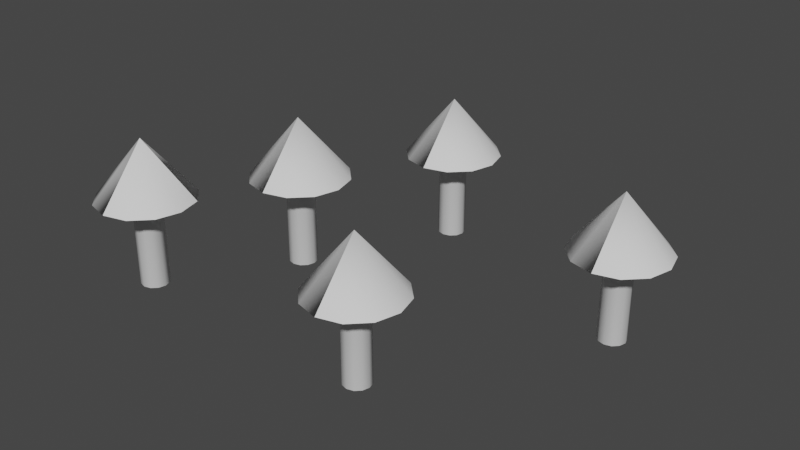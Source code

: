 # Source: HexModel_Forest.blend  (saved by Blender 3.2.14; exported with 4.5.12 LTS)
import bpy
from mathutils import Matrix  # noqa: F401  (used for matrix-valued properties, if any)

bpy.ops.wm.read_factory_settings(use_empty=True)
scene = bpy.context.scene
scene.name = 'Scene'

# ---- collections
col_collection = bpy.data.collections.new('Collection'); scene.collection.children.link(col_collection)

# ---- world
world_world = bpy.data.worlds.new('World'); scene.world = world_world
world_world.use_nodes = True; world_world.node_tree.nodes.clear()
_N = world_world.node_tree.nodes; _L = world_world.node_tree.links
n0 = _N.new('ShaderNodeOutputWorld'); n0.name = 'World Output'; n0.location = (300, 300)
n1 = _N.new('ShaderNodeBackground'); n1.name = 'Background'; n1.location = (10, 300)
n1.inputs[0].default_value = (0.05088, 0.05088, 0.05088, 1.0)
_L.new(n1.outputs[0], n0.inputs[0])
n0.is_active_output = True
world_world.color = (0.05088, 0.05088, 0.05088)
world_world.use_sun_shadow = False
world_world.sun_shadow_jitter_overblur = 0.0

# ---- meshes
me_cylinder_002 = bpy.data.meshes.new('Cylinder.002')
me_cylinder_002.from_pydata([(0.0, 1.0, -1.0), (0.0, 1.0, 1.0), (0.5, 0.866, -1.0), (0.5, 0.866, 1.0), (0.866, 0.5, -1.0), (0.866, 0.5, 1.0), (1.0, -4.371e-08, -1.0), (1.0, -4.371e-08, 1.0), (0.866, -0.5, -1.0), (0.866, -0.5, 1.0), (0.5, -0.866, -1.0), (0.5, -0.866, 1.0), (-8.742e-08, -1.0, -1.0), (-8.742e-08, -1.0, 1.0), (-0.5, -0.866, -1.0), (-0.5, -0.866, 1.0), (-0.866, -0.5, -1.0), (-0.866, -0.5, 1.0), (-1.0, 1.192e-08, -1.0), (-1.0, 1.192e-08, 1.0), (-0.866, 0.5, -1.0), (-0.866, 0.5, 1.0), (-0.5, 0.866, -1.0), (-0.5, 0.866, 1.0), (1.73, 2.997, 1.0), (1.456e-08, 3.461, 1.0), (2.997, 1.73, 1.0), (3.461, -1.416e-07, 1.0), (2.997, -1.73, 1.0), (1.73, -2.997, 1.0), (-2.88e-07, -3.461, 1.0), (-1.73, -2.997, 1.0), (-2.997, -1.73, 1.0), (-3.461, 5.097e-08, 1.0), (-2.997, 1.73, 1.0), (-1.73, 2.997, 1.0), (6.437e-08, 4.291e-08, 2.332), (0.0, 1.0, -1.0), (0.5, 0.866, -1.0), (0.866, 0.5, -1.0), (1.0, -4.371e-08, -1.0), (0.866, -0.5, -1.0), (0.5, -0.866, -1.0), (-0.866, 0.5, -1.0), (-0.5, 0.866, -1.0), (1.73, 2.997, 1.0), (1.456e-08, 3.461, 1.0), (2.997, 1.73, 1.0), (3.461, -1.416e-07, 1.0), (2.997, -1.73, 1.0), (1.73, -2.997, 1.0), (-2.88e-07, -3.461, 1.0), (-2.997, 1.73, 1.0), (-1.73, 2.997, 1.0), (6.437e-08, 4.291e-08, 2.332), (-10.29, 7.063, -0.2377), (-10.29, 7.063, 1.762), (-9.794, 6.929, -0.2377), (-9.794, 6.929, 1.762), (-9.428, 6.563, -0.2377), (-9.428, 6.563, 1.762), (-9.294, 6.063, -0.2377), (-9.294, 6.063, 1.762), (-9.428, 5.563, -0.2377), (-9.428, 5.563, 1.762), (-9.794, 5.197, -0.2377), (-9.794, 5.197, 1.762), (-10.29, 5.063, -0.2377), (-10.29, 5.063, 1.762), (-10.79, 5.197, -0.2377), (-10.79, 5.197, 1.762), (-11.16, 5.563, -0.2377), (-11.16, 5.563, 1.762), (-11.29, 6.063, -0.2377), (-11.29, 6.063, 1.762), (-11.16, 6.563, -0.2377), (-11.16, 6.563, 1.762), (-10.79, 6.929, -0.2377), (-10.79, 6.929, 1.762), (-8.564, 9.06, 1.762), (-10.29, 9.523, 1.762), (-7.297, 7.793, 1.762), (-6.833, 6.063, 1.762), (-7.297, 4.332, 1.762), (-8.564, 3.065, 1.762), (-10.29, 2.602, 1.762), (-12.02, 3.065, 1.762), (-13.29, 4.332, 1.762), (-13.75, 6.063, 1.762), (-13.29, 7.793, 1.762), (-12.02, 9.06, 1.762), (-10.29, 6.063, 3.095), (-10.29, 7.063, -0.2377), (-9.794, 6.929, -0.2377), (-9.428, 6.563, -0.2377), (-9.294, 6.063, -0.2377), (-9.428, 5.563, -0.2377), (-9.794, 5.197, -0.2377), (-10.29, 5.063, -0.2377), (-11.16, 6.563, -0.2377), (-10.79, 6.929, -0.2377), (-8.564, 9.06, 1.762), (-10.29, 9.523, 1.762), (-7.297, 7.793, 1.762), (-6.833, 6.063, 1.762), (-7.297, 4.332, 1.762), (-8.564, 3.065, 1.762), (-10.29, 2.602, 1.762), (-13.29, 7.793, 1.762), (-12.02, 9.06, 1.762), (-10.29, 6.063, 3.095), (-6.716, 19.16, -0.6788), (-6.716, 19.16, 1.321), (-6.216, 19.03, -0.6788), (-6.216, 19.03, 1.321), (-5.85, 18.66, -0.6788), (-5.85, 18.66, 1.321), (-5.716, 18.16, -0.6788), (-5.716, 18.16, 1.321), (-5.85, 17.66, -0.6788), (-5.85, 17.66, 1.321), (-6.216, 17.3, -0.6788), (-6.216, 17.3, 1.321), (-6.716, 17.16, -0.6788), (-6.716, 17.16, 1.321), (-7.216, 17.3, -0.6788), (-7.216, 17.3, 1.321), (-7.582, 17.66, -0.6788), (-7.582, 17.66, 1.321), (-7.716, 18.16, -0.6788), (-7.716, 18.16, 1.321), (-7.582, 18.66, -0.6788), (-7.582, 18.66, 1.321), (-7.216, 19.03, -0.6788), (-7.216, 19.03, 1.321), (-4.986, 21.16, 1.321), (-6.716, 21.62, 1.321), (-3.719, 19.89, 1.321), (-3.255, 18.16, 1.321), (-3.719, 16.43, 1.321), (-4.986, 15.17, 1.321), (-6.716, 14.7, 1.321), (-8.446, 15.17, 1.321), (-9.713, 16.43, 1.321), (-10.18, 18.16, 1.321), (-9.713, 19.89, 1.321), (-8.446, 21.16, 1.321), (-6.716, 18.16, 2.654), (-6.716, 19.16, -0.6788), (-6.216, 19.03, -0.6788), (-5.85, 18.66, -0.6788), (-5.716, 18.16, -0.6788), (-5.85, 17.66, -0.6788), (-6.216, 17.3, -0.6788), (-7.582, 18.66, -0.6788), (-7.216, 19.03, -0.6788), (-4.986, 21.16, 1.321), (-6.716, 21.62, 1.321), (-3.719, 19.89, 1.321), (-3.255, 18.16, 1.321), (-3.719, 16.43, 1.321), (-4.986, 15.17, 1.321), (-6.716, 14.7, 1.321), (-9.713, 19.89, 1.321), (-8.446, 21.16, 1.321), (-6.716, 18.16, 2.654), (-16.5, -0.8744, -0.417), (-16.5, -0.8744, 1.583), (-16.0, -1.008, -0.417), (-16.0, -1.008, 1.583), (-15.63, -1.374, -0.417), (-15.63, -1.374, 1.583), (-15.5, -1.874, -0.417), (-15.5, -1.874, 1.583), (-15.63, -2.374, -0.417), (-15.63, -2.374, 1.583), (-16.0, -2.74, -0.417), (-16.0, -2.74, 1.583), (-16.5, -2.874, -0.417), (-16.5, -2.874, 1.583), (-17.0, -2.74, -0.417), (-17.0, -2.74, 1.583), (-17.36, -2.374, -0.417), (-17.36, -2.374, 1.583), (-17.5, -1.874, -0.417), (-17.5, -1.874, 1.583), (-17.36, -1.374, -0.417), (-17.36, -1.374, 1.583), (-17.0, -1.008, -0.417), (-17.0, -1.008, 1.583), (-14.77, 1.123, 1.583), (-16.5, 1.587, 1.583), (-13.5, -0.1439, 1.583), (-13.04, -1.874, 1.583), (-13.5, -3.605, 1.583), (-14.77, -4.872, 1.583), (-16.5, -5.335, 1.583), (-18.23, -4.872, 1.583), (-19.49, -3.605, 1.583), (-19.96, -1.874, 1.583), (-19.49, -0.1439, 1.583), (-18.23, 1.123, 1.583), (-16.5, -1.874, 2.915), (-16.5, -0.8744, -0.417), (-16.0, -1.008, -0.417), (-15.63, -1.374, -0.417), (-15.5, -1.874, -0.417), (-15.63, -2.374, -0.417), (-16.0, -2.74, -0.417), (-17.36, -1.374, -0.417), (-17.0, -1.008, -0.417), (-13.5, -0.1439, 1.583), (-13.04, -1.874, 1.583), (-13.5, -3.605, 1.583), (-14.77, -4.872, 1.583), (-16.5, -5.335, 1.583), (-19.49, -0.1439, 1.583), (-18.23, 1.123, 1.583), (-16.5, -1.874, 2.915), (9.688, 14.7, -0.8842), (9.688, 14.7, 1.116), (10.19, 14.56, -0.8842), (10.19, 14.56, 1.116), (10.55, 14.2, -0.8842), (10.55, 14.2, 1.116), (10.69, 13.7, -0.8842), (10.69, 13.7, 1.116), (10.55, 13.2, -0.8842), (10.55, 13.2, 1.116), (10.19, 12.83, -0.8842), (10.19, 12.83, 1.116), (9.688, 12.7, -0.8842), (9.688, 12.7, 1.116), (9.188, 12.83, -0.8842), (9.188, 12.83, 1.116), (8.822, 13.2, -0.8842), (8.822, 13.2, 1.116), (8.688, 13.7, -0.8842), (8.688, 13.7, 1.116), (8.822, 14.2, -0.8842), (8.822, 14.2, 1.116), (9.188, 14.56, -0.8842), (9.188, 14.56, 1.116), (11.42, 16.7, 1.116), (9.688, 17.16, 1.116), (12.69, 15.43, 1.116), (13.15, 13.7, 1.116), (12.69, 11.97, 1.116), (11.42, 10.7, 1.116), (9.688, 10.24, 1.116), (7.957, 10.7, 1.116), (6.691, 11.97, 1.116), (6.227, 13.7, 1.116), (6.691, 15.43, 1.116), (7.957, 16.7, 1.116), (9.688, 13.7, 2.448), (9.688, 14.7, -0.8842), (10.19, 14.56, -0.8842), (10.55, 14.2, -0.8842), (10.69, 13.7, -0.8842), (10.55, 13.2, -0.8842), (10.19, 12.83, -0.8842), (8.822, 14.2, -0.8842), (9.188, 14.56, -0.8842), (11.42, 16.7, 1.116), (9.688, 17.16, 1.116), (12.69, 15.43, 1.116), (13.15, 13.7, 1.116), (12.69, 11.97, 1.116), (11.42, 10.7, 1.116), (9.688, 10.24, 1.116), (6.691, 15.43, 1.116), (7.957, 16.7, 1.116), (9.688, 13.7, 2.448)], [(37, 38), (38, 39), (39, 40), (40, 41), (41, 42), (43, 44), (44, 37), (92, 93), (93, 94), (94, 95), (95, 96), (96, 97), (97, 98), (99, 100), (100, 92), (148, 149), (149, 150), (150, 151), (151, 152), (152, 153), (154, 155), (155, 148), (203, 204), (204, 205), (205, 206), (206, 207), (207, 208), (209, 210), (210, 203), (256, 257), (257, 258), (258, 259), (259, 260), (260, 261), (262, 263), (263, 256)], [(0, 1, 3, 2), (2, 3, 5, 4), (4, 5, 7, 6), (6, 7, 9, 8), (8, 9, 11, 10), (10, 11, 13, 12), (12, 13, 15, 14), (14, 15, 17, 16), (16, 17, 19, 18), (18, 19, 21, 20), (21, 19, 33, 34), (20, 21, 23, 22), (22, 23, 1, 0), (0, 2, 4, 6, 8, 10, 12, 14, 16, 18, 20, 22), (19, 17, 32, 33), (17, 15, 31, 32), (15, 13, 30, 31), (13, 11, 29, 30), (11, 9, 28, 29), (9, 7, 27, 28), (1, 23, 35, 25), (3, 1, 25, 24), (7, 5, 26, 27), (23, 21, 34, 35), (5, 3, 24, 26), (34, 33, 36), (33, 32, 36), (32, 31, 36), (31, 30, 36), (45, 46, 54), (46, 53, 54), (53, 52, 54), (51, 50, 54), (50, 49, 54), (49, 48, 54), (48, 47, 54), (47, 45, 54), (55, 56, 58, 57), (57, 58, 60, 59), (59, 60, 62, 61), (61, 62, 64, 63), (63, 64, 66, 65), (65, 66, 68, 67), (67, 68, 70, 69), (69, 70, 72, 71), (71, 72, 74, 73), (73, 74, 76, 75), (76, 74, 88, 89), (75, 76, 78, 77), (77, 78, 56, 55), (55, 57, 59, 61, 63, 65, 67, 69, 71, 73, 75, 77), (74, 72, 87, 88), (72, 70, 86, 87), (70, 68, 85, 86), (68, 66, 84, 85), (66, 64, 83, 84), (64, 62, 82, 83), (56, 78, 90, 80), (58, 56, 80, 79), (62, 60, 81, 82), (78, 76, 89, 90), (60, 58, 79, 81), (89, 88, 91), (88, 87, 91), (87, 86, 91), (86, 85, 91), (101, 102, 110), (102, 109, 110), (109, 108, 110), (107, 106, 110), (106, 105, 110), (105, 104, 110), (104, 103, 110), (103, 101, 110), (111, 112, 114, 113), (113, 114, 116, 115), (115, 116, 118, 117), (117, 118, 120, 119), (119, 120, 122, 121), (121, 122, 124, 123), (123, 124, 126, 125), (125, 126, 128, 127), (127, 128, 130, 129), (129, 130, 132, 131), (132, 130, 144, 145), (131, 132, 134, 133), (133, 134, 112, 111), (111, 113, 115, 117, 119, 121, 123, 125, 127, 129, 131, 133), (130, 128, 143, 144), (128, 126, 142, 143), (126, 124, 141, 142), (124, 122, 140, 141), (122, 120, 139, 140), (120, 118, 138, 139), (112, 134, 146, 136), (114, 112, 136, 135), (118, 116, 137, 138), (134, 132, 145, 146), (116, 114, 135, 137), (145, 144, 147), (144, 143, 147), (143, 142, 147), (142, 141, 147), (156, 157, 165), (157, 164, 165), (164, 163, 165), (162, 161, 165), (161, 160, 165), (160, 159, 165), (159, 158, 165), (158, 156, 165), (166, 167, 169, 168), (168, 169, 171, 170), (170, 171, 173, 172), (172, 173, 175, 174), (174, 175, 177, 176), (176, 177, 179, 178), (178, 179, 181, 180), (180, 181, 183, 182), (182, 183, 185, 184), (184, 185, 187, 186), (187, 185, 199, 200), (186, 187, 189, 188), (188, 189, 167, 166), (166, 168, 170, 172, 174, 176, 178, 180, 182, 184, 186, 188), (185, 183, 198, 199), (183, 181, 197, 198), (181, 179, 196, 197), (179, 177, 195, 196), (177, 175, 194, 195), (175, 173, 193, 194), (167, 189, 201, 191), (169, 167, 191, 190), (173, 171, 192, 193), (189, 187, 200, 201), (171, 169, 190, 192), (190, 191, 202), (191, 201, 202), (200, 199, 202), (199, 198, 202), (198, 197, 202), (197, 196, 202), (192, 190, 202), (217, 216, 218), (215, 214, 218), (214, 213, 218), (213, 212, 218), (212, 211, 218), (219, 220, 222, 221), (221, 222, 224, 223), (223, 224, 226, 225), (225, 226, 228, 227), (227, 228, 230, 229), (229, 230, 232, 231), (231, 232, 234, 233), (233, 234, 236, 235), (235, 236, 238, 237), (237, 238, 240, 239), (240, 238, 252, 253), (239, 240, 242, 241), (241, 242, 220, 219), (219, 221, 223, 225, 227, 229, 231, 233, 235, 237, 239, 241), (238, 236, 251, 252), (236, 234, 250, 251), (234, 232, 249, 250), (232, 230, 248, 249), (230, 228, 247, 248), (228, 226, 246, 247), (220, 242, 254, 244), (222, 220, 244, 243), (226, 224, 245, 246), (242, 240, 253, 254), (224, 222, 243, 245), (253, 252, 255), (252, 251, 255), (251, 250, 255), (250, 249, 255), (264, 265, 273), (265, 272, 273), (272, 271, 273), (270, 269, 273), (269, 268, 273), (268, 267, 273), (267, 266, 273), (266, 264, 273)])
me_cylinder_002.polygons.foreach_set('use_smooth', [True] * 185)
_uv = me_cylinder_002.uv_layers.new(name='UVMap')
_uv.uv.foreach_set('vector', [1.0, 0.5, 1.0, 1.0, 0.9167, 1.0, 0.9167, 0.5, 0.9167, 0.5, 0.9167, 1.0, 0.8333, 1.0, 0.8333, 0.5, 0.8333, 0.5, 0.8333, 1.0, 0.75, 1.0, 0.75, 0.5, 0.75, 0.5, 0.75, 1.0, 0.6667, 1.0, 0.6667, 0.5, 0.6667, 0.5, 0.6667, 1.0, 0.5833, 1.0, 0.5833, 0.5, 0.5833, 0.5, 0.5833, 1.0, 0.5, 1.0, 0.5, 0.5, 0.5, 0.5, 0.5, 1.0, 0.4167, 1.0, 0.4167, 0.5, 0.4167, 0.5, 0.4167, 1.0, 0.3333, 1.0, 0.3333, 0.5, 0.3333, 0.5, 0.3333, 1.0, 0.25, 1.0, 0.25, 0.5, 0.25, 0.5, 0.25, 1.0, 0.1667, 1.0, 0.1667, 0.5, 0.1667, 1.0, 0.25, 1.0, 0.25, 1.0, 0.1667, 1.0, 0.1667, 0.5, 0.1667, 1.0, 0.08333, 1.0, 0.08333, 0.5, 0.08333, 0.5, 0.08333, 1.0, 7.451e-08, 1.0, 7.451e-08, 0.5, 0.75, 0.49, 0.87, 0.4578, 0.9578, 0.37, 0.99, 0.25, 0.9578, 0.13, 0.87, 0.04215, 0.75, 0.01, 0.63, 0.04215, 0.5422, 0.13, 0.51, 0.25, 0.5422, 0.37, 0.63, 0.4578, 0.25, 1.0, 0.3333, 1.0, 0.3333, 1.0, 0.25, 1.0, 0.3333, 1.0, 0.4167, 1.0, 0.4167, 1.0, 0.3333, 1.0, 0.4167, 1.0, 0.5, 1.0, 0.5, 1.0, 0.4167, 1.0, 0.5, 1.0, 0.5833, 1.0, 0.5833, 1.0, 0.5, 1.0, 0.5833, 1.0, 0.6667, 1.0, 0.6667, 1.0, 0.5833, 1.0, 0.6667, 1.0, 0.75, 1.0, 0.75, 1.0, 0.6667, 1.0, 7.451e-08, 1.0, 0.08333, 1.0, 0.08333, 1.0, 7.451e-08, 1.0, 0.9167, 1.0, 1.0, 1.0, 1.0, 1.0, 0.9167, 1.0, 0.75, 1.0, 0.8333, 1.0, 0.8333, 1.0, 0.75, 1.0, 0.08333, 1.0, 0.1667, 1.0, 0.1667, 1.0, 0.08333, 1.0, 0.8333, 1.0, 0.9167, 1.0, 0.9167, 1.0, 0.8333, 1.0, 0.04215, 0.37, 0.01, 0.25, 0.25, 0.25, 0.01, 0.25, 0.04215, 0.13, 0.25, 0.25, 0.04215, 0.13, 0.13, 0.04215, 0.25, 0.25, 0.13, 0.04215, 0.25, 0.01, 0.25, 0.25, 0.37, 0.4578, 0.25, 0.49, 0.25, 0.25, 0.25, 0.49, 0.13, 0.4578, 0.25, 0.25, 0.13, 0.4578, 0.04215, 0.37, 0.25, 0.25, 0.25, 0.01, 0.37, 0.04215, 0.25, 0.25, 0.37, 0.04215, 0.4578, 0.13, 0.25, 0.25, 0.4578, 0.13, 0.49, 0.25, 0.25, 0.25, 0.49, 0.25, 0.4578, 0.37, 0.25, 0.25, 0.4578, 0.37, 0.37, 0.4578, 0.25, 0.25, 1.0, 0.5, 1.0, 1.0, 0.9167, 1.0, 0.9167, 0.5, 0.9167, 0.5, 0.9167, 1.0, 0.8333, 1.0, 0.8333, 0.5, 0.8333, 0.5, 0.8333, 1.0, 0.75, 1.0, 0.75, 0.5, 0.75, 0.5, 0.75, 1.0, 0.6667, 1.0, 0.6667, 0.5, 0.6667, 0.5, 0.6667, 1.0, 0.5833, 1.0, 0.5833, 0.5, 0.5833, 0.5, 0.5833, 1.0, 0.5, 1.0, 0.5, 0.5, 0.5, 0.5, 0.5, 1.0, 0.4167, 1.0, 0.4167, 0.5, 0.4167, 0.5, 0.4167, 1.0, 0.3333, 1.0, 0.3333, 0.5, 0.3333, 0.5, 0.3333, 1.0, 0.25, 1.0, 0.25, 0.5, 0.25, 0.5, 0.25, 1.0, 0.1667, 1.0, 0.1667, 0.5, 0.1667, 1.0, 0.25, 1.0, 0.25, 1.0, 0.1667, 1.0, 0.1667, 0.5, 0.1667, 1.0, 0.08333, 1.0, 0.08333, 0.5, 0.08333, 0.5, 0.08333, 1.0, 7.451e-08, 1.0, 7.451e-08, 0.5, 0.75, 0.49, 0.87, 0.4578, 0.9578, 0.37, 0.99, 0.25, 0.9578, 0.13, 0.87, 0.04215, 0.75, 0.01, 0.63, 0.04215, 0.5422, 0.13, 0.51, 0.25, 0.5422, 0.37, 0.63, 0.4578, 0.25, 1.0, 0.3333, 1.0, 0.3333, 1.0, 0.25, 1.0, 0.3333, 1.0, 0.4167, 1.0, 0.4167, 1.0, 0.3333, 1.0, 0.4167, 1.0, 0.5, 1.0, 0.5, 1.0, 0.4167, 1.0, 0.5, 1.0, 0.5833, 1.0, 0.5833, 1.0, 0.5, 1.0, 0.5833, 1.0, 0.6667, 1.0, 0.6667, 1.0, 0.5833, 1.0, 0.6667, 1.0, 0.75, 1.0, 0.75, 1.0, 0.6667, 1.0, 7.451e-08, 1.0, 0.08333, 1.0, 0.08333, 1.0, 7.451e-08, 1.0, 0.9167, 1.0, 1.0, 1.0, 1.0, 1.0, 0.9167, 1.0, 0.75, 1.0, 0.8333, 1.0, 0.8333, 1.0, 0.75, 1.0, 0.08333, 1.0, 0.1667, 1.0, 0.1667, 1.0, 0.08333, 1.0, 0.8333, 1.0, 0.9167, 1.0, 0.9167, 1.0, 0.8333, 1.0, 0.04215, 0.37, 0.01, 0.25, 0.25, 0.25, 0.01, 0.25, 0.04215, 0.13, 0.25, 0.25, 0.04215, 0.13, 0.13, 0.04215, 0.25, 0.25, 0.13, 0.04215, 0.25, 0.01, 0.25, 0.25, 0.37, 0.4578, 0.25, 0.49, 0.25, 0.25, 0.25, 0.49, 0.13, 0.4578, 0.25, 0.25, 0.13, 0.4578, 0.04215, 0.37, 0.25, 0.25, 0.25, 0.01, 0.37, 0.04215, 0.25, 0.25, 0.37, 0.04215, 0.4578, 0.13, 0.25, 0.25, 0.4578, 0.13, 0.49, 0.25, 0.25, 0.25, 0.49, 0.25, 0.4578, 0.37, 0.25, 0.25, 0.4578, 0.37, 0.37, 0.4578, 0.25, 0.25, 1.0, 0.5, 1.0, 1.0, 0.9167, 1.0, 0.9167, 0.5, 0.9167, 0.5, 0.9167, 1.0, 0.8333, 1.0, 0.8333, 0.5, 0.8333, 0.5, 0.8333, 1.0, 0.75, 1.0, 0.75, 0.5, 0.75, 0.5, 0.75, 1.0, 0.6667, 1.0, 0.6667, 0.5, 0.6667, 0.5, 0.6667, 1.0, 0.5833, 1.0, 0.5833, 0.5, 0.5833, 0.5, 0.5833, 1.0, 0.5, 1.0, 0.5, 0.5, 0.5, 0.5, 0.5, 1.0, 0.4167, 1.0, 0.4167, 0.5, 0.4167, 0.5, 0.4167, 1.0, 0.3333, 1.0, 0.3333, 0.5, 0.3333, 0.5, 0.3333, 1.0, 0.25, 1.0, 0.25, 0.5, 0.25, 0.5, 0.25, 1.0, 0.1667, 1.0, 0.1667, 0.5, 0.1667, 1.0, 0.25, 1.0, 0.25, 1.0, 0.1667, 1.0, 0.1667, 0.5, 0.1667, 1.0, 0.08333, 1.0, 0.08333, 0.5, 0.08333, 0.5, 0.08333, 1.0, 7.451e-08, 1.0, 7.451e-08, 0.5, 0.75, 0.49, 0.87, 0.4578, 0.9578, 0.37, 0.99, 0.25, 0.9578, 0.13, 0.87, 0.04215, 0.75, 0.01, 0.63, 0.04215, 0.5422, 0.13, 0.51, 0.25, 0.5422, 0.37, 0.63, 0.4578, 0.25, 1.0, 0.3333, 1.0, 0.3333, 1.0, 0.25, 1.0, 0.3333, 1.0, 0.4167, 1.0, 0.4167, 1.0, 0.3333, 1.0, 0.4167, 1.0, 0.5, 1.0, 0.5, 1.0, 0.4167, 1.0, 0.5, 1.0, 0.5833, 1.0, 0.5833, 1.0, 0.5, 1.0, 0.5833, 1.0, 0.6667, 1.0, 0.6667, 1.0, 0.5833, 1.0, 0.6667, 1.0, 0.75, 1.0, 0.75, 1.0, 0.6667, 1.0, 7.451e-08, 1.0, 0.08333, 1.0, 0.08333, 1.0, 7.451e-08, 1.0, 0.9167, 1.0, 1.0, 1.0, 1.0, 1.0, 0.9167, 1.0, 0.75, 1.0, 0.8333, 1.0, 0.8333, 1.0, 0.75, 1.0, 0.08333, 1.0, 0.1667, 1.0, 0.1667, 1.0, 0.08333, 1.0, 0.8333, 1.0, 0.9167, 1.0, 0.9167, 1.0, 0.8333, 1.0, 0.04215, 0.37, 0.01, 0.25, 0.25, 0.25, 0.01, 0.25, 0.04215, 0.13, 0.25, 0.25, 0.04215, 0.13, 0.13, 0.04215, 0.25, 0.25, 0.13, 0.04215, 0.25, 0.01, 0.25, 0.25, 0.37, 0.4578, 0.25, 0.49, 0.25, 0.25, 0.25, 0.49, 0.13, 0.4578, 0.25, 0.25, 0.13, 0.4578, 0.04215, 0.37, 0.25, 0.25, 0.25, 0.01, 0.37, 0.04215, 0.25, 0.25, 0.37, 0.04215, 0.4578, 0.13, 0.25, 0.25, 0.4578, 0.13, 0.49, 0.25, 0.25, 0.25, 0.49, 0.25, 0.4578, 0.37, 0.25, 0.25, 0.4578, 0.37, 0.37, 0.4578, 0.25, 0.25, 1.0, 0.5, 1.0, 1.0, 0.9167, 1.0, 0.9167, 0.5, 0.9167, 0.5, 0.9167, 1.0, 0.8333, 1.0, 0.8333, 0.5, 0.8333, 0.5, 0.8333, 1.0, 0.75, 1.0, 0.75, 0.5, 0.75, 0.5, 0.75, 1.0, 0.6667, 1.0, 0.6667, 0.5, 0.6667, 0.5, 0.6667, 1.0, 0.5833, 1.0, 0.5833, 0.5, 0.5833, 0.5, 0.5833, 1.0, 0.5, 1.0, 0.5, 0.5, 0.5, 0.5, 0.5, 1.0, 0.4167, 1.0, 0.4167, 0.5, 0.4167, 0.5, 0.4167, 1.0, 0.3333, 1.0, 0.3333, 0.5, 0.3333, 0.5, 0.3333, 1.0, 0.25, 1.0, 0.25, 0.5, 0.25, 0.5, 0.25, 1.0, 0.1667, 1.0, 0.1667, 0.5, 0.1667, 1.0, 0.25, 1.0, 0.25, 1.0, 0.1667, 1.0, 0.1667, 0.5, 0.1667, 1.0, 0.08333, 1.0, 0.08333, 0.5, 0.08333, 0.5, 0.08333, 1.0, 7.451e-08, 1.0, 7.451e-08, 0.5, 0.75, 0.49, 0.87, 0.4578, 0.9578, 0.37, 0.99, 0.25, 0.9578, 0.13, 0.87, 0.04215, 0.75, 0.01, 0.63, 0.04215, 0.5422, 0.13, 0.51, 0.25, 0.5422, 0.37, 0.63, 0.4578, 0.25, 1.0, 0.3333, 1.0, 0.3333, 1.0, 0.25, 1.0, 0.3333, 1.0, 0.4167, 1.0, 0.4167, 1.0, 0.3333, 1.0, 0.4167, 1.0, 0.5, 1.0, 0.5, 1.0, 0.4167, 1.0, 0.5, 1.0, 0.5833, 1.0, 0.5833, 1.0, 0.5, 1.0, 0.5833, 1.0, 0.6667, 1.0, 0.6667, 1.0, 0.5833, 1.0, 0.6667, 1.0, 0.75, 1.0, 0.75, 1.0, 0.6667, 1.0, 7.451e-08, 1.0, 0.08333, 1.0, 0.08333, 1.0, 7.451e-08, 1.0, 0.9167, 1.0, 1.0, 1.0, 1.0, 1.0, 0.9167, 1.0, 0.75, 1.0, 0.8333, 1.0, 0.8333, 1.0, 0.75, 1.0, 0.08333, 1.0, 0.1667, 1.0, 0.1667, 1.0, 0.08333, 1.0, 0.8333, 1.0, 0.9167, 1.0, 0.9167, 1.0, 0.8333, 1.0, 0.37, 0.4578, 0.25, 0.49, 0.25, 0.25, 0.25, 0.49, 0.13, 0.4578, 0.25, 0.25, 0.04215, 0.37, 0.01, 0.25, 0.25, 0.25, 0.01, 0.25, 0.04215, 0.13, 0.25, 0.25, 0.04215, 0.13, 0.13, 0.04215, 0.25, 0.25, 0.13, 0.04215, 0.25, 0.01, 0.25, 0.25, 0.4578, 0.37, 0.37, 0.4578, 0.25, 0.25, 0.13, 0.4578, 0.04215, 0.37, 0.25, 0.25, 0.25, 0.01, 0.37, 0.04215, 0.25, 0.25, 0.37, 0.04215, 0.4578, 0.13, 0.25, 0.25, 0.4578, 0.13, 0.49, 0.25, 0.25, 0.25, 0.49, 0.25, 0.4578, 0.37, 0.25, 0.25, 1.0, 0.5, 1.0, 1.0, 0.9167, 1.0, 0.9167, 0.5, 0.9167, 0.5, 0.9167, 1.0, 0.8333, 1.0, 0.8333, 0.5, 0.8333, 0.5, 0.8333, 1.0, 0.75, 1.0, 0.75, 0.5, 0.75, 0.5, 0.75, 1.0, 0.6667, 1.0, 0.6667, 0.5, 0.6667, 0.5, 0.6667, 1.0, 0.5833, 1.0, 0.5833, 0.5, 0.5833, 0.5, 0.5833, 1.0, 0.5, 1.0, 0.5, 0.5, 0.5, 0.5, 0.5, 1.0, 0.4167, 1.0, 0.4167, 0.5, 0.4167, 0.5, 0.4167, 1.0, 0.3333, 1.0, 0.3333, 0.5, 0.3333, 0.5, 0.3333, 1.0, 0.25, 1.0, 0.25, 0.5, 0.25, 0.5, 0.25, 1.0, 0.1667, 1.0, 0.1667, 0.5, 0.1667, 1.0, 0.25, 1.0, 0.25, 1.0, 0.1667, 1.0, 0.1667, 0.5, 0.1667, 1.0, 0.08333, 1.0, 0.08333, 0.5, 0.08333, 0.5, 0.08333, 1.0, 7.451e-08, 1.0, 7.451e-08, 0.5, 0.75, 0.49, 0.87, 0.4578, 0.9578, 0.37, 0.99, 0.25, 0.9578, 0.13, 0.87, 0.04215, 0.75, 0.01, 0.63, 0.04215, 0.5422, 0.13, 0.51, 0.25, 0.5422, 0.37, 0.63, 0.4578, 0.25, 1.0, 0.3333, 1.0, 0.3333, 1.0, 0.25, 1.0, 0.3333, 1.0, 0.4167, 1.0, 0.4167, 1.0, 0.3333, 1.0, 0.4167, 1.0, 0.5, 1.0, 0.5, 1.0, 0.4167, 1.0, 0.5, 1.0, 0.5833, 1.0, 0.5833, 1.0, 0.5, 1.0, 0.5833, 1.0, 0.6667, 1.0, 0.6667, 1.0, 0.5833, 1.0, 0.6667, 1.0, 0.75, 1.0, 0.75, 1.0, 0.6667, 1.0, 7.451e-08, 1.0, 0.08333, 1.0, 0.08333, 1.0, 7.451e-08, 1.0, 0.9167, 1.0, 1.0, 1.0, 1.0, 1.0, 0.9167, 1.0, 0.75, 1.0, 0.8333, 1.0, 0.8333, 1.0, 0.75, 1.0, 0.08333, 1.0, 0.1667, 1.0, 0.1667, 1.0, 0.08333, 1.0, 0.8333, 1.0, 0.9167, 1.0, 0.9167, 1.0, 0.8333, 1.0, 0.04215, 0.37, 0.01, 0.25, 0.25, 0.25, 0.01, 0.25, 0.04215, 0.13, 0.25, 0.25, 0.04215, 0.13, 0.13, 0.04215, 0.25, 0.25, 0.13, 0.04215, 0.25, 0.01, 0.25, 0.25, 0.37, 0.4578, 0.25, 0.49, 0.25, 0.25, 0.25, 0.49, 0.13, 0.4578, 0.25, 0.25, 0.13, 0.4578, 0.04215, 0.37, 0.25, 0.25, 0.25, 0.01, 0.37, 0.04215, 0.25, 0.25, 0.37, 0.04215, 0.4578, 0.13, 0.25, 0.25, 0.4578, 0.13, 0.49, 0.25, 0.25, 0.25, 0.49, 0.25, 0.4578, 0.37, 0.25, 0.25, 0.4578, 0.37, 0.37, 0.4578, 0.25, 0.25])
me_cylinder_002.update()

# ---- objects
ob_cylinder_002 = bpy.data.objects.new('Cylinder.002', me_cylinder_002)

# ---- transforms, parenting, visibility, modifiers, constraints
ob_cylinder_002.location = (0.1176, -0.3069, 0.1671)
ob_cylinder_002.scale = (0.03061, 0.03061, 0.09579)

# ---- collection membership
col_collection.objects.link(ob_cylinder_002)

# ---- scene / render settings (as saved in the file)
scene.frame_start = 1; scene.frame_end = 250; scene.frame_set(1)
scene.render.engine = 'BLENDER_EEVEE_NEXT'
scene.cycles.sampling_pattern = 'TABULATED_SOBOL'
scene.cycles.use_light_tree = False
scene.view_settings.view_transform = 'Filmic'
bpy.context.view_layer.update()

# ---- added for rendering (the .blend has no active camera and no usable light): camera, sun
cam_auto = bpy.data.cameras.new('AutoCamera')
cam_auto.lens = 50.0
cam_auto.sensor_width = 36.0
cam_auto.clip_end = 1000.0
ob_auto_camera = bpy.data.objects.new('AutoCamera', cam_auto)
scene.collection.objects.link(ob_auto_camera)
ob_auto_camera.location = (1.27574, -1.57233, 1.27726)
ob_auto_camera.rotation_euler = (1.09748, -7.21219e-08, 0.694738)
scene.camera = ob_auto_camera
light_auto_sun = bpy.data.lights.new('AutoSun', 'SUN')
light_auto_sun.energy = 3.0
light_auto_sun.angle = 0.0523599
ob_auto_sun = bpy.data.objects.new('AutoSun', light_auto_sun)
scene.collection.objects.link(ob_auto_sun)
ob_auto_sun.rotation_euler = (0.872665, 0.174533, 0.523599)
bpy.context.view_layer.update()
